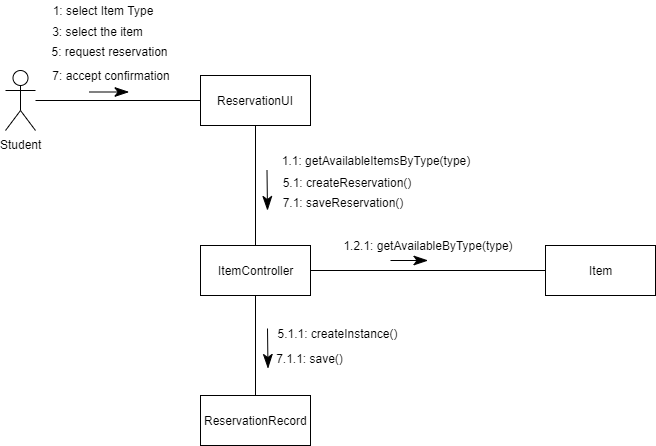

The diagram above was exported from draw.io. Its source (the exported page's mxGraphModel, read from the mxfile embedded in the PNG):
<mxGraphModel dx="868" dy="439" grid="1" gridSize="10" guides="1" tooltips="1" connect="1" arrows="1" fold="1" page="1" pageScale="1" pageWidth="1169" pageHeight="827" math="0" shadow="0">
  <root>
    <mxCell id="De-ttIrpGixmzjiSYOhU-0" />
    <mxCell id="De-ttIrpGixmzjiSYOhU-1" parent="De-ttIrpGixmzjiSYOhU-0" />
    <mxCell id="sJ5Xu9Q23OajPCwGxAko-3" style="rounded=0;orthogonalLoop=1;jettySize=auto;html=1;endArrow=none;endFill=0;" edge="1" parent="De-ttIrpGixmzjiSYOhU-1" source="sJ5Xu9Q23OajPCwGxAko-0" target="sJ5Xu9Q23OajPCwGxAko-1">
      <mxGeometry relative="1" as="geometry" />
    </mxCell>
    <mxCell id="sJ5Xu9Q23OajPCwGxAko-0" value="Student" style="shape=umlActor;verticalLabelPosition=bottom;labelBackgroundColor=#ffffff;verticalAlign=top;html=1;" vertex="1" parent="De-ttIrpGixmzjiSYOhU-1">
      <mxGeometry x="425" y="130" width="30" height="60" as="geometry" />
    </mxCell>
    <mxCell id="RqQ00f8zcXFbaI8CS8F7-2" style="edgeStyle=none;rounded=0;orthogonalLoop=1;jettySize=auto;html=1;endArrow=none;endFill=0;" edge="1" parent="De-ttIrpGixmzjiSYOhU-1" source="sJ5Xu9Q23OajPCwGxAko-1" target="sJ5Xu9Q23OajPCwGxAko-2">
      <mxGeometry relative="1" as="geometry" />
    </mxCell>
    <mxCell id="sJ5Xu9Q23OajPCwGxAko-1" value="ReservationUI" style="html=1;" vertex="1" parent="De-ttIrpGixmzjiSYOhU-1">
      <mxGeometry x="620" y="135" width="110" height="50" as="geometry" />
    </mxCell>
    <mxCell id="74ffL3rcXvaqCp7BqNAk-0" style="edgeStyle=none;rounded=0;orthogonalLoop=1;jettySize=auto;html=1;endArrow=none;endFill=0;" edge="1" parent="De-ttIrpGixmzjiSYOhU-1" source="sJ5Xu9Q23OajPCwGxAko-2" target="vdxle-7k5BNExSRH-gVv-0">
      <mxGeometry relative="1" as="geometry" />
    </mxCell>
    <mxCell id="uxH6VqU9kYsYLLcsjq8w-1" style="edgeStyle=none;rounded=0;orthogonalLoop=1;jettySize=auto;html=1;endArrow=none;endFill=0;" edge="1" parent="De-ttIrpGixmzjiSYOhU-1" source="sJ5Xu9Q23OajPCwGxAko-2" target="uxH6VqU9kYsYLLcsjq8w-0">
      <mxGeometry relative="1" as="geometry" />
    </mxCell>
    <mxCell id="sJ5Xu9Q23OajPCwGxAko-2" value="ItemController" style="html=1;" vertex="1" parent="De-ttIrpGixmzjiSYOhU-1">
      <mxGeometry x="620" y="305" width="110" height="50" as="geometry" />
    </mxCell>
    <mxCell id="vdxle-7k5BNExSRH-gVv-0" value="Item" style="html=1;" vertex="1" parent="De-ttIrpGixmzjiSYOhU-1">
      <mxGeometry x="965" y="305" width="110" height="50" as="geometry" />
    </mxCell>
    <mxCell id="RqQ00f8zcXFbaI8CS8F7-0" value="1.2.1: getAvailableByType(type)" style="text;html=1;strokeColor=none;fillColor=none;align=center;verticalAlign=middle;whiteSpace=wrap;rounded=0;" vertex="1" parent="De-ttIrpGixmzjiSYOhU-1">
      <mxGeometry x="747.5" y="295" width="200" height="20" as="geometry" />
    </mxCell>
    <mxCell id="RqQ00f8zcXFbaI8CS8F7-1" value="1: select Item Type" style="text;html=1;strokeColor=none;fillColor=none;align=center;verticalAlign=middle;whiteSpace=wrap;rounded=0;" vertex="1" parent="De-ttIrpGixmzjiSYOhU-1">
      <mxGeometry x="466.5" y="60" width="110" height="20" as="geometry" />
    </mxCell>
    <mxCell id="74ffL3rcXvaqCp7BqNAk-1" value="1.1: getAvailableItemsByType(type)" style="text;html=1;strokeColor=none;fillColor=none;align=center;verticalAlign=middle;whiteSpace=wrap;rounded=0;" vertex="1" parent="De-ttIrpGixmzjiSYOhU-1">
      <mxGeometry x="680" y="210" width="230" height="20" as="geometry" />
    </mxCell>
    <mxCell id="jsFFii8MHvo-h918tGRk-0" value="3: select the item" style="text;html=1;strokeColor=none;fillColor=none;align=center;verticalAlign=middle;whiteSpace=wrap;rounded=0;" vertex="1" parent="De-ttIrpGixmzjiSYOhU-1">
      <mxGeometry x="465" y="81" width="105" height="20" as="geometry" />
    </mxCell>
    <mxCell id="hr78LCUYB3Icn_4aSO4h-0" value="7: accept confirmation" style="text;html=1;strokeColor=none;fillColor=none;align=center;verticalAlign=middle;whiteSpace=wrap;rounded=0;" vertex="1" parent="De-ttIrpGixmzjiSYOhU-1">
      <mxGeometry x="471" y="125" width="120" height="20" as="geometry" />
    </mxCell>
    <mxCell id="Tod7pFG7C3FYw3emwyDB-0" value="5.1.1: createInstance()" style="text;html=1;strokeColor=none;fillColor=none;align=center;verticalAlign=middle;whiteSpace=wrap;rounded=0;" vertex="1" parent="De-ttIrpGixmzjiSYOhU-1">
      <mxGeometry x="687.5" y="383" width="139" height="20" as="geometry" />
    </mxCell>
    <mxCell id="uxH6VqU9kYsYLLcsjq8w-0" value="ReservationRecord" style="html=1;" vertex="1" parent="De-ttIrpGixmzjiSYOhU-1">
      <mxGeometry x="620" y="455" width="110" height="50" as="geometry" />
    </mxCell>
    <mxCell id="uxH6VqU9kYsYLLcsjq8w-2" value="5.1: createReservation()" style="text;html=1;strokeColor=none;fillColor=none;align=center;verticalAlign=middle;whiteSpace=wrap;rounded=0;" vertex="1" parent="De-ttIrpGixmzjiSYOhU-1">
      <mxGeometry x="691" y="232" width="150" height="20" as="geometry" />
    </mxCell>
    <mxCell id="F8UfBw5vcKwth-JxSfLV-0" value="7.1: saveReservation()" style="text;html=1;strokeColor=none;fillColor=none;align=center;verticalAlign=middle;whiteSpace=wrap;rounded=0;" vertex="1" parent="De-ttIrpGixmzjiSYOhU-1">
      <mxGeometry x="687" y="252" width="150" height="20" as="geometry" />
    </mxCell>
    <mxCell id="F8UfBw5vcKwth-JxSfLV-1" value="5: request reservation" style="text;html=1;strokeColor=none;fillColor=none;align=center;verticalAlign=middle;whiteSpace=wrap;rounded=0;" vertex="1" parent="De-ttIrpGixmzjiSYOhU-1">
      <mxGeometry x="467" y="101" width="125" height="20" as="geometry" />
    </mxCell>
    <mxCell id="J_kO74SLjEBvjd0FgseC-0" value="7.1.1: save()" style="text;html=1;strokeColor=none;fillColor=none;align=center;verticalAlign=middle;whiteSpace=wrap;rounded=0;" vertex="1" parent="De-ttIrpGixmzjiSYOhU-1">
      <mxGeometry x="692.5" y="408" width="73" height="20" as="geometry" />
    </mxCell>
    <mxCell id="J_kO74SLjEBvjd0FgseC-1" value="" style="endArrow=classicThin;endFill=1;endSize=12;html=1;" edge="1" parent="De-ttIrpGixmzjiSYOhU-1">
      <mxGeometry width="160" relative="1" as="geometry">
        <mxPoint x="508.5" y="151.5" as="sourcePoint" />
        <mxPoint x="548.5" y="151.5" as="targetPoint" />
      </mxGeometry>
    </mxCell>
    <mxCell id="J_kO74SLjEBvjd0FgseC-4" value="" style="endArrow=classicThin;endFill=1;endSize=12;html=1;" edge="1" parent="De-ttIrpGixmzjiSYOhU-1">
      <mxGeometry width="160" relative="1" as="geometry">
        <mxPoint x="686.5" y="230" as="sourcePoint" />
        <mxPoint x="687" y="270" as="targetPoint" />
      </mxGeometry>
    </mxCell>
    <mxCell id="J_kO74SLjEBvjd0FgseC-5" value="" style="endArrow=classicThin;endFill=1;endSize=12;html=1;" edge="1" parent="De-ttIrpGixmzjiSYOhU-1">
      <mxGeometry width="160" relative="1" as="geometry">
        <mxPoint x="687" y="388" as="sourcePoint" />
        <mxPoint x="687.5" y="428" as="targetPoint" />
      </mxGeometry>
    </mxCell>
    <mxCell id="J_kO74SLjEBvjd0FgseC-8" value="" style="endArrow=classicThin;endFill=1;endSize=12;html=1;" edge="1" parent="De-ttIrpGixmzjiSYOhU-1">
      <mxGeometry width="160" relative="1" as="geometry">
        <mxPoint x="810" y="320" as="sourcePoint" />
        <mxPoint x="847.5" y="320" as="targetPoint" />
      </mxGeometry>
    </mxCell>
  </root>
</mxGraphModel>